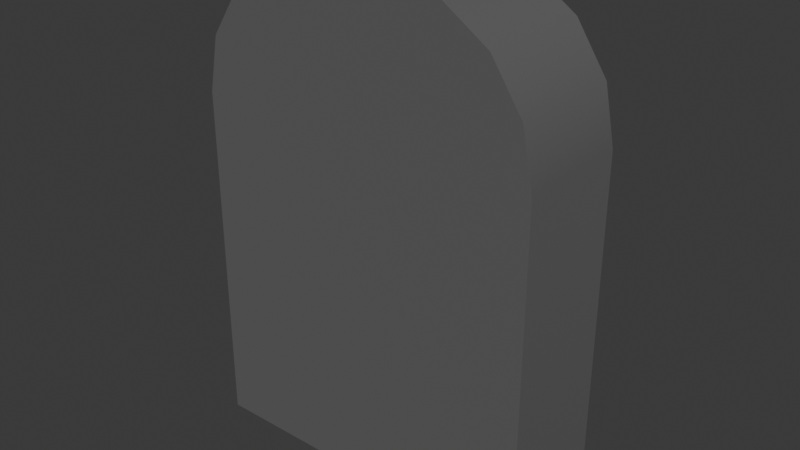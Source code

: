 # Source: tombstone.blend  (saved by Blender 4.1.24; exported with 4.5.12 LTS)
import bpy
from mathutils import Matrix  # noqa: F401  (used for matrix-valued properties, if any)

bpy.ops.wm.read_factory_settings(use_empty=True)
scene = bpy.context.scene
scene.name = 'Scene'

# ---- collections
col_collection = bpy.data.collections.new('Collection'); scene.collection.children.link(col_collection)

# ---- materials (node trees are filled in below, after node groups)
mat_material_001 = bpy.data.materials.new('Material.001')
mat_material_001.use_transparent_shadow = False

# ---- material node trees
mat_material_001.use_nodes = True; mat_material_001.node_tree.nodes.clear()
_N = mat_material_001.node_tree.nodes; _L = mat_material_001.node_tree.links
n0 = _N.new('ShaderNodeBsdfPrincipled'); n0.name = 'Principled BSDF'; n0.location = (10, 300)
n0.inputs[0].default_value = (0.1124, 0.1124, 0.1124, 1.0)
n0.inputs[2].default_value = 0.9567
n1 = _N.new('ShaderNodeOutputMaterial'); n1.name = 'Material Output'; n1.location = (300, 300)
_L.new(n0.outputs[0], n1.inputs[0])
n1.is_active_output = True

# ---- world
world_world = bpy.data.worlds.new('World'); scene.world = world_world
world_world.use_nodes = True; world_world.node_tree.nodes.clear()
_N = world_world.node_tree.nodes; _L = world_world.node_tree.links
n0 = _N.new('ShaderNodeOutputWorld'); n0.name = 'World Output'; n0.location = (300, 300)
n1 = _N.new('ShaderNodeBackground'); n1.name = 'Background'; n1.location = (10, 300)
n1.inputs[0].default_value = (0.05088, 0.05088, 0.05088, 1.0)
_L.new(n1.outputs[0], n0.inputs[0])
n0.is_active_output = True
world_world.color = (0.05088, 0.05088, 0.05088)
world_world.use_sun_shadow = False
world_world.sun_shadow_jitter_overblur = 0.0

# ---- meshes
me_cube_001 = bpy.data.meshes.new('Cube.001')
me_cube_001.from_pydata([(0.6, -0.2, 0.0), (0.6, 0.2, 0.0), (0.0, 0.2, 0.0), (0.0, 0.2, 1.7), (0.0, -0.2, 0.0), (0.0, -0.2, 1.7), (0.6, -0.2, 1.204), (0.1045, -0.2, 1.7), (0.5623, -0.2, 1.394), (0.4549, -0.2, 1.555), (0.2941, -0.2, 1.662), (0.1045, 0.2, 1.7), (0.6, 0.2, 1.204), (0.2941, 0.2, 1.662), (0.4549, 0.2, 1.555), (0.5623, 0.2, 1.394), (-0.6, -0.2, 0.0), (-0.6, 0.2, 0.0), (-0.6, -0.2, 1.204), (-0.1045, -0.2, 1.7), (-0.5623, -0.2, 1.394), (-0.4549, -0.2, 1.555), (-0.2941, -0.2, 1.662), (-0.1045, 0.2, 1.7), (-0.6, 0.2, 1.204), (-0.2941, 0.2, 1.662), (-0.4549, 0.2, 1.555), (-0.5623, 0.2, 1.394)], [], [(0, 6, 8, 9, 10, 7, 5, 4), (2, 1, 0, 4), (1, 12, 6, 0), (2, 3, 11, 13, 14, 15, 12, 1), (11, 7, 10, 13), (13, 10, 9, 14), (14, 9, 8, 15), (15, 8, 6, 12), (11, 3, 5, 7), (16, 4, 5, 19, 22, 21, 20, 18), (2, 4, 16, 17), (17, 16, 18, 24), (2, 17, 24, 27, 26, 25, 23, 3), (23, 25, 22, 19), (25, 26, 21, 22), (26, 27, 20, 21), (27, 24, 18, 20), (23, 19, 5, 3)])
me_cube_001.polygons.foreach_set('use_smooth', [True] * 18)
_k = set([(0, 1), (0, 4), (0, 6), (1, 2), (1, 12), (2, 17), (3, 11), (3, 23), (4, 16), (5, 7), (5, 19), (6, 8), (7, 10), (8, 9), (9, 10), (11, 13), (12, 15), (13, 14), (14, 15), (16, 17), (16, 18), (17, 24), (18, 20), (19, 22), (20, 21), (21, 22), (23, 25), (24, 27), (25, 26), (26, 27)])
me_cube_001.attributes.new('sharp_edge', 'BOOLEAN', 'EDGE').data.foreach_set('value', [ (min(e.vertices), max(e.vertices)) in _k for e in me_cube_001.edges])
_uv = me_cube_001.uv_layers.new(name='UVMap')
_uv.uv.foreach_set('vector', [0.375, 0.75, 0.5521, 0.75, 0.58, 0.7579, 0.6037, 0.7802, 0.6195, 0.8137, 0.625, 0.8532, 0.625, 0.875, 0.375, 0.875, 0.25, 0.5, 0.375, 0.5, 0.375, 0.75, 0.25, 0.75, 0.375, 0.5, 0.5521, 0.5, 0.5521, 0.75, 0.375, 0.75, 0.375, 0.375, 0.625, 0.375, 0.625, 0.3968, 0.6195, 0.4363, 0.6037, 0.4698, 0.58, 0.4921, 0.5521, 0.5, 0.375, 0.5, 0.7282, 0.5, 0.7282, 0.75, 0.6887, 0.75, 0.6887, 0.5, 0.6887, 0.5, 0.6887, 0.75, 0.625, 0.75, 0.625, 0.5, 0.625, 0.5, 0.625, 0.75, 0.58, 0.75, 0.58, 0.5, 0.58, 0.5, 0.58, 0.75, 0.5521, 0.75, 0.5521, 0.5, 0.7282, 0.5, 0.75, 0.5, 0.75, 0.75, 0.7282, 0.75, 0.375, 0.75, 0.375, 0.875, 0.625, 0.875, 0.625, 0.8532, 0.6195, 0.8137, 0.6037, 0.7802, 0.58, 0.7579, 0.5521, 0.75, 0.25, 0.5, 0.25, 0.75, 0.375, 0.75, 0.375, 0.5, 0.375, 0.5, 0.375, 0.75, 0.5521, 0.75, 0.5521, 0.5, 0.375, 0.375, 0.375, 0.5, 0.5521, 0.5, 0.58, 0.4921, 0.6037, 0.4698, 0.6195, 0.4363, 0.625, 0.3968, 0.625, 0.375, 0.7282, 0.5, 0.6887, 0.5, 0.6887, 0.75, 0.7282, 0.75, 0.6887, 0.5, 0.625, 0.5, 0.625, 0.75, 0.6887, 0.75, 0.625, 0.5, 0.58, 0.5, 0.58, 0.75, 0.625, 0.75, 0.58, 0.5, 0.5521, 0.5, 0.5521, 0.75, 0.58, 0.75, 0.7282, 0.5, 0.7282, 0.75, 0.75, 0.75, 0.75, 0.5])
me_cube_001.materials.append(mat_material_001)
me_cube_001.update()

# ---- objects
ob_cube_col = bpy.data.objects.new('Cube-col', me_cube_001)

# ---- transforms, parenting, visibility, modifiers, constraints
ob_cube_col.location = (0.0, 0.0, 0.0)

# ---- collection membership
col_collection.objects.link(ob_cube_col)

# ---- scene / render settings (as saved in the file)
scene.frame_start = 1; scene.frame_end = 250; scene.frame_set(1)
scene.render.engine = 'BLENDER_EEVEE_NEXT'
scene.cycles.sampling_pattern = 'TABULATED_SOBOL'
scene.eevee.ray_tracing_options.trace_max_roughness = 0.0
bpy.context.view_layer.update()

# ---- added for rendering (the .blend has no active camera and no usable light): camera, sun
cam_auto = bpy.data.cameras.new('AutoCamera')
cam_auto.lens = 50.0
cam_auto.sensor_width = 36.0
cam_auto.clip_end = 1000.0
ob_auto_camera = bpy.data.objects.new('AutoCamera', cam_auto)
scene.collection.objects.link(ob_auto_camera)
ob_auto_camera.location = (1.96052, -2.35262, 2.41841)
ob_auto_camera.rotation_euler = (1.09748, -7.21219e-08, 0.694738)
scene.camera = ob_auto_camera
light_auto_sun = bpy.data.lights.new('AutoSun', 'SUN')
light_auto_sun.energy = 3.0
light_auto_sun.angle = 0.0523599
ob_auto_sun = bpy.data.objects.new('AutoSun', light_auto_sun)
scene.collection.objects.link(ob_auto_sun)
ob_auto_sun.rotation_euler = (0.872665, 0.174533, 0.523599)
bpy.context.view_layer.update()
